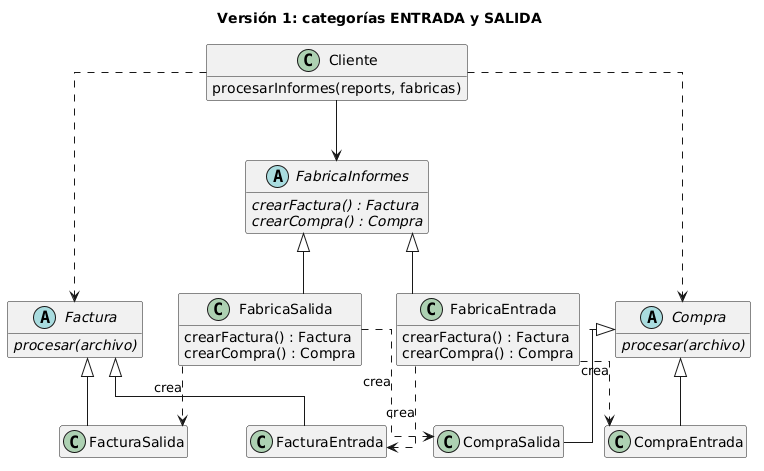

The diagram above was rendered by PlantUML. Its source (embedded in the PNG):
@startuml
title Versión 1: categorías ENTRADA y SALIDA
skinparam classAttributeIconSize 0
skinparam linetype ortho
hide empty members

class Cliente {
  procesarInformes(reports, fabricas)
}

abstract class FabricaInformes {
  {abstract} crearFactura() : Factura
  {abstract} crearCompra() : Compra
}

class FabricaEntrada {
  crearFactura() : Factura
  crearCompra() : Compra
}

class FabricaSalida {
  crearFactura() : Factura
  crearCompra() : Compra
}

abstract class Factura {
  {abstract} procesar(archivo)
}

abstract class Compra {
  {abstract} procesar(archivo)
}

class FacturaEntrada
class CompraEntrada
class FacturaSalida
class CompraSalida

Cliente --> FabricaInformes
Cliente ..> Factura
Cliente ..> Compra

FabricaInformes <|-- FabricaEntrada
FabricaInformes <|-- FabricaSalida

Factura <|-- FacturaEntrada
Factura <|-- FacturaSalida
Compra <|-- CompraEntrada
Compra <|-- CompraSalida

FabricaEntrada ..> FacturaEntrada : crea
FabricaEntrada ..> CompraEntrada : crea
FabricaSalida ..> FacturaSalida : crea
FabricaSalida ..> CompraSalida : crea
@enduml